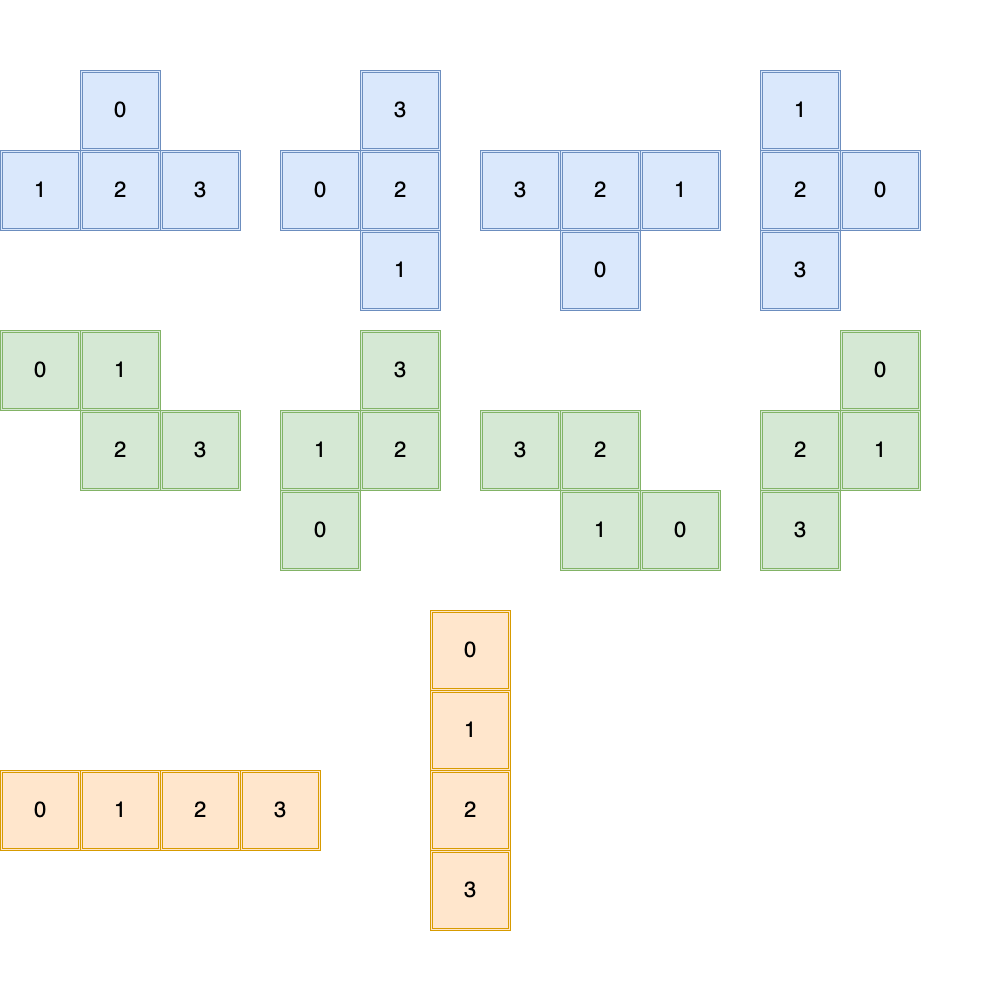

The diagram above was exported from draw.io. Its source (the exported page's mxGraphModel, read from the mxfile embedded in the PNG):
<mxGraphModel dx="2901" dy="2319" grid="1" gridSize="10" guides="1" tooltips="1" connect="1" arrows="1" fold="1" page="1" pageScale="1" pageWidth="827" pageHeight="1169" math="0" shadow="0">
  <root>
    <mxCell id="0" />
    <mxCell id="1" parent="0" />
    <mxCell id="2" value="&lt;span style=&quot;font-size: 22px;&quot;&gt;0&lt;/span&gt;" style="shape=ext;double=1;whiteSpace=wrap;html=1;aspect=fixed;fillColor=#dae8fc;strokeColor=#6c8ebf;" vertex="1" parent="1">
      <mxGeometry x="80" y="140" width="80" height="80" as="geometry" />
    </mxCell>
    <mxCell id="3" value="&lt;font style=&quot;font-size: 22px;&quot;&gt;2&lt;/font&gt;" style="shape=ext;double=1;whiteSpace=wrap;html=1;aspect=fixed;fillColor=#dae8fc;strokeColor=#6c8ebf;" vertex="1" parent="1">
      <mxGeometry x="80" y="220" width="80" height="80" as="geometry" />
    </mxCell>
    <mxCell id="4" value="&lt;font style=&quot;font-size: 22px;&quot;&gt;3&lt;/font&gt;" style="shape=ext;double=1;whiteSpace=wrap;html=1;aspect=fixed;fillColor=#dae8fc;strokeColor=#6c8ebf;" vertex="1" parent="1">
      <mxGeometry x="160" y="220" width="80" height="80" as="geometry" />
    </mxCell>
    <mxCell id="5" value="&lt;font style=&quot;font-size: 22px;&quot;&gt;1&lt;/font&gt;" style="shape=ext;double=1;whiteSpace=wrap;html=1;aspect=fixed;fillColor=#dae8fc;strokeColor=#6c8ebf;" vertex="1" parent="1">
      <mxGeometry y="220" width="80" height="80" as="geometry" />
    </mxCell>
    <mxCell id="6" value="&lt;span style=&quot;font-size: 22px;&quot;&gt;0&lt;/span&gt;" style="shape=ext;double=1;whiteSpace=wrap;html=1;aspect=fixed;fillColor=#dae8fc;strokeColor=#6c8ebf;" vertex="1" parent="1">
      <mxGeometry x="280" y="220" width="80" height="80" as="geometry" />
    </mxCell>
    <mxCell id="7" value="&lt;font style=&quot;font-size: 22px;&quot;&gt;2&lt;/font&gt;" style="shape=ext;double=1;whiteSpace=wrap;html=1;aspect=fixed;fillColor=#dae8fc;strokeColor=#6c8ebf;" vertex="1" parent="1">
      <mxGeometry x="360" y="220" width="80" height="80" as="geometry" />
    </mxCell>
    <mxCell id="8" value="&lt;font style=&quot;font-size: 22px;&quot;&gt;3&lt;/font&gt;" style="shape=ext;double=1;whiteSpace=wrap;html=1;aspect=fixed;fillColor=#dae8fc;strokeColor=#6c8ebf;" vertex="1" parent="1">
      <mxGeometry x="360" y="140" width="80" height="80" as="geometry" />
    </mxCell>
    <mxCell id="9" value="&lt;font style=&quot;font-size: 22px;&quot;&gt;1&lt;/font&gt;" style="shape=ext;double=1;whiteSpace=wrap;html=1;aspect=fixed;fillColor=#dae8fc;strokeColor=#6c8ebf;" vertex="1" parent="1">
      <mxGeometry x="360" y="300" width="80" height="80" as="geometry" />
    </mxCell>
    <mxCell id="10" value="&lt;span style=&quot;font-size: 22px;&quot;&gt;0&lt;/span&gt;" style="shape=ext;double=1;whiteSpace=wrap;html=1;aspect=fixed;fillColor=#dae8fc;strokeColor=#6c8ebf;" vertex="1" parent="1">
      <mxGeometry x="560" y="300" width="80" height="80" as="geometry" />
    </mxCell>
    <mxCell id="11" value="&lt;font style=&quot;font-size: 22px;&quot;&gt;2&lt;/font&gt;" style="shape=ext;double=1;whiteSpace=wrap;html=1;aspect=fixed;fillColor=#dae8fc;strokeColor=#6c8ebf;" vertex="1" parent="1">
      <mxGeometry x="560" y="220" width="80" height="80" as="geometry" />
    </mxCell>
    <mxCell id="12" value="&lt;font style=&quot;font-size: 22px;&quot;&gt;3&lt;/font&gt;" style="shape=ext;double=1;whiteSpace=wrap;html=1;aspect=fixed;fillColor=#dae8fc;strokeColor=#6c8ebf;" vertex="1" parent="1">
      <mxGeometry x="480" y="220" width="80" height="80" as="geometry" />
    </mxCell>
    <mxCell id="13" value="&lt;font style=&quot;font-size: 22px;&quot;&gt;1&lt;/font&gt;" style="shape=ext;double=1;whiteSpace=wrap;html=1;aspect=fixed;fillColor=#dae8fc;strokeColor=#6c8ebf;" vertex="1" parent="1">
      <mxGeometry x="640" y="220" width="80" height="80" as="geometry" />
    </mxCell>
    <mxCell id="14" value="&lt;span style=&quot;font-size: 22px;&quot;&gt;0&lt;/span&gt;" style="shape=ext;double=1;whiteSpace=wrap;html=1;aspect=fixed;fillColor=#dae8fc;strokeColor=#6c8ebf;" vertex="1" parent="1">
      <mxGeometry x="840" y="220" width="80" height="80" as="geometry" />
    </mxCell>
    <mxCell id="15" value="&lt;font style=&quot;font-size: 22px;&quot;&gt;2&lt;/font&gt;" style="shape=ext;double=1;whiteSpace=wrap;html=1;aspect=fixed;fillColor=#dae8fc;strokeColor=#6c8ebf;" vertex="1" parent="1">
      <mxGeometry x="760" y="220" width="80" height="80" as="geometry" />
    </mxCell>
    <mxCell id="16" value="&lt;font style=&quot;font-size: 22px;&quot;&gt;3&lt;/font&gt;" style="shape=ext;double=1;whiteSpace=wrap;html=1;aspect=fixed;fillColor=#dae8fc;strokeColor=#6c8ebf;" vertex="1" parent="1">
      <mxGeometry x="760" y="300" width="80" height="80" as="geometry" />
    </mxCell>
    <mxCell id="17" value="&lt;font style=&quot;font-size: 22px;&quot;&gt;1&lt;/font&gt;" style="shape=ext;double=1;whiteSpace=wrap;html=1;aspect=fixed;fillColor=#dae8fc;strokeColor=#6c8ebf;" vertex="1" parent="1">
      <mxGeometry x="760" y="140" width="80" height="80" as="geometry" />
    </mxCell>
    <mxCell id="18" value="&lt;span style=&quot;font-size: 22px;&quot;&gt;0&lt;/span&gt;" style="shape=ext;double=1;whiteSpace=wrap;html=1;aspect=fixed;fillColor=#d5e8d4;strokeColor=#82b366;" vertex="1" parent="1">
      <mxGeometry y="400" width="80" height="80" as="geometry" />
    </mxCell>
    <mxCell id="19" value="&lt;font style=&quot;font-size: 22px;&quot;&gt;2&lt;/font&gt;" style="shape=ext;double=1;whiteSpace=wrap;html=1;aspect=fixed;fillColor=#d5e8d4;strokeColor=#82b366;" vertex="1" parent="1">
      <mxGeometry x="80" y="480" width="80" height="80" as="geometry" />
    </mxCell>
    <mxCell id="20" value="&lt;font style=&quot;font-size: 22px;&quot;&gt;3&lt;/font&gt;" style="shape=ext;double=1;whiteSpace=wrap;html=1;aspect=fixed;fillColor=#d5e8d4;strokeColor=#82b366;" vertex="1" parent="1">
      <mxGeometry x="160" y="480" width="80" height="80" as="geometry" />
    </mxCell>
    <mxCell id="21" value="&lt;font style=&quot;font-size: 22px;&quot;&gt;1&lt;/font&gt;" style="shape=ext;double=1;whiteSpace=wrap;html=1;aspect=fixed;fillColor=#d5e8d4;strokeColor=#82b366;" vertex="1" parent="1">
      <mxGeometry x="80" y="400" width="80" height="80" as="geometry" />
    </mxCell>
    <mxCell id="22" value="&lt;span style=&quot;font-size: 22px;&quot;&gt;0&lt;/span&gt;" style="shape=ext;double=1;whiteSpace=wrap;html=1;aspect=fixed;fillColor=#d5e8d4;strokeColor=#82b366;" vertex="1" parent="1">
      <mxGeometry x="280" y="560" width="80" height="80" as="geometry" />
    </mxCell>
    <mxCell id="23" value="&lt;font style=&quot;font-size: 22px;&quot;&gt;2&lt;/font&gt;" style="shape=ext;double=1;whiteSpace=wrap;html=1;aspect=fixed;fillColor=#d5e8d4;strokeColor=#82b366;" vertex="1" parent="1">
      <mxGeometry x="360" y="480" width="80" height="80" as="geometry" />
    </mxCell>
    <mxCell id="24" value="&lt;font style=&quot;font-size: 22px;&quot;&gt;3&lt;/font&gt;" style="shape=ext;double=1;whiteSpace=wrap;html=1;aspect=fixed;fillColor=#d5e8d4;strokeColor=#82b366;" vertex="1" parent="1">
      <mxGeometry x="360" y="400" width="80" height="80" as="geometry" />
    </mxCell>
    <mxCell id="25" value="&lt;font style=&quot;font-size: 22px;&quot;&gt;1&lt;/font&gt;" style="shape=ext;double=1;whiteSpace=wrap;html=1;aspect=fixed;fillColor=#d5e8d4;strokeColor=#82b366;" vertex="1" parent="1">
      <mxGeometry x="280" y="480" width="80" height="80" as="geometry" />
    </mxCell>
    <mxCell id="26" value="&lt;span style=&quot;font-size: 22px;&quot;&gt;0&lt;/span&gt;" style="shape=ext;double=1;whiteSpace=wrap;html=1;aspect=fixed;fillColor=#d5e8d4;strokeColor=#82b366;" vertex="1" parent="1">
      <mxGeometry x="640" y="560" width="80" height="80" as="geometry" />
    </mxCell>
    <mxCell id="27" value="&lt;font style=&quot;font-size: 22px;&quot;&gt;2&lt;/font&gt;" style="shape=ext;double=1;whiteSpace=wrap;html=1;aspect=fixed;fillColor=#d5e8d4;strokeColor=#82b366;" vertex="1" parent="1">
      <mxGeometry x="560" y="480" width="80" height="80" as="geometry" />
    </mxCell>
    <mxCell id="28" value="&lt;font style=&quot;font-size: 22px;&quot;&gt;3&lt;/font&gt;" style="shape=ext;double=1;whiteSpace=wrap;html=1;aspect=fixed;fillColor=#d5e8d4;strokeColor=#82b366;" vertex="1" parent="1">
      <mxGeometry x="480" y="480" width="80" height="80" as="geometry" />
    </mxCell>
    <mxCell id="29" value="&lt;font style=&quot;font-size: 22px;&quot;&gt;1&lt;/font&gt;" style="shape=ext;double=1;whiteSpace=wrap;html=1;aspect=fixed;fillColor=#d5e8d4;strokeColor=#82b366;" vertex="1" parent="1">
      <mxGeometry x="560" y="560" width="80" height="80" as="geometry" />
    </mxCell>
    <mxCell id="30" value="&lt;span style=&quot;font-size: 22px;&quot;&gt;0&lt;/span&gt;" style="shape=ext;double=1;whiteSpace=wrap;html=1;aspect=fixed;fillColor=#d5e8d4;strokeColor=#82b366;" vertex="1" parent="1">
      <mxGeometry x="840" y="400" width="80" height="80" as="geometry" />
    </mxCell>
    <mxCell id="31" value="&lt;font style=&quot;font-size: 22px;&quot;&gt;2&lt;/font&gt;" style="shape=ext;double=1;whiteSpace=wrap;html=1;aspect=fixed;fillColor=#d5e8d4;strokeColor=#82b366;" vertex="1" parent="1">
      <mxGeometry x="760" y="480" width="80" height="80" as="geometry" />
    </mxCell>
    <mxCell id="32" value="&lt;font style=&quot;font-size: 22px;&quot;&gt;3&lt;/font&gt;" style="shape=ext;double=1;whiteSpace=wrap;html=1;aspect=fixed;fillColor=#d5e8d4;strokeColor=#82b366;" vertex="1" parent="1">
      <mxGeometry x="760" y="560" width="80" height="80" as="geometry" />
    </mxCell>
    <mxCell id="33" value="&lt;font style=&quot;font-size: 22px;&quot;&gt;1&lt;/font&gt;" style="shape=ext;double=1;whiteSpace=wrap;html=1;aspect=fixed;fillColor=#d5e8d4;strokeColor=#82b366;" vertex="1" parent="1">
      <mxGeometry x="840" y="480" width="80" height="80" as="geometry" />
    </mxCell>
    <mxCell id="34" value="&lt;span style=&quot;font-size: 22px;&quot;&gt;0&lt;/span&gt;" style="shape=ext;double=1;whiteSpace=wrap;html=1;aspect=fixed;fillColor=#ffe6cc;strokeColor=#d79b00;" vertex="1" parent="1">
      <mxGeometry y="840" width="80" height="80" as="geometry" />
    </mxCell>
    <mxCell id="35" value="&lt;font style=&quot;font-size: 22px;&quot;&gt;2&lt;/font&gt;" style="shape=ext;double=1;whiteSpace=wrap;html=1;aspect=fixed;fillColor=#ffe6cc;strokeColor=#d79b00;" vertex="1" parent="1">
      <mxGeometry x="160" y="840" width="80" height="80" as="geometry" />
    </mxCell>
    <mxCell id="36" value="&lt;font style=&quot;font-size: 22px;&quot;&gt;3&lt;/font&gt;" style="shape=ext;double=1;whiteSpace=wrap;html=1;aspect=fixed;fillColor=#ffe6cc;strokeColor=#d79b00;" vertex="1" parent="1">
      <mxGeometry x="240" y="840" width="80" height="80" as="geometry" />
    </mxCell>
    <mxCell id="37" value="&lt;font style=&quot;font-size: 22px;&quot;&gt;1&lt;/font&gt;" style="shape=ext;double=1;whiteSpace=wrap;html=1;aspect=fixed;fillColor=#ffe6cc;strokeColor=#d79b00;" vertex="1" parent="1">
      <mxGeometry x="80" y="840" width="80" height="80" as="geometry" />
    </mxCell>
    <mxCell id="38" value="&lt;span style=&quot;font-size: 22px;&quot;&gt;0&lt;/span&gt;" style="shape=ext;double=1;whiteSpace=wrap;html=1;aspect=fixed;fillColor=#ffe6cc;strokeColor=#d79b00;" vertex="1" parent="1">
      <mxGeometry x="430" y="680" width="80" height="80" as="geometry" />
    </mxCell>
    <mxCell id="39" value="&lt;font style=&quot;font-size: 22px;&quot;&gt;2&lt;/font&gt;" style="shape=ext;double=1;whiteSpace=wrap;html=1;aspect=fixed;fillColor=#ffe6cc;strokeColor=#d79b00;" vertex="1" parent="1">
      <mxGeometry x="430" y="840" width="80" height="80" as="geometry" />
    </mxCell>
    <mxCell id="40" value="&lt;font style=&quot;font-size: 22px;&quot;&gt;3&lt;/font&gt;" style="shape=ext;double=1;whiteSpace=wrap;html=1;aspect=fixed;fillColor=#ffe6cc;strokeColor=#d79b00;" vertex="1" parent="1">
      <mxGeometry x="430" y="920" width="80" height="80" as="geometry" />
    </mxCell>
    <mxCell id="41" value="&lt;font style=&quot;font-size: 22px;&quot;&gt;1&lt;/font&gt;" style="shape=ext;double=1;whiteSpace=wrap;html=1;aspect=fixed;fillColor=#ffe6cc;strokeColor=#d79b00;" vertex="1" parent="1">
      <mxGeometry x="430" y="760" width="80" height="80" as="geometry" />
    </mxCell>
    <mxCell id="42" value="&amp;nbsp;" style="text;html=1;align=center;verticalAlign=middle;resizable=0;points=[];autosize=1;strokeColor=none;fillColor=none;" vertex="1" parent="1">
      <mxGeometry x="455" y="1030" width="30" height="30" as="geometry" />
    </mxCell>
    <mxCell id="43" value="&amp;nbsp;" style="text;html=1;align=center;verticalAlign=middle;resizable=0;points=[];autosize=1;strokeColor=none;fillColor=none;" vertex="1" parent="1">
      <mxGeometry x="950" y="425" width="30" height="30" as="geometry" />
    </mxCell>
    <mxCell id="44" value="&amp;nbsp;" style="text;html=1;align=center;verticalAlign=middle;resizable=0;points=[];autosize=1;strokeColor=none;fillColor=none;" vertex="1" parent="1">
      <mxGeometry x="425" y="70" width="30" height="30" as="geometry" />
    </mxCell>
  </root>
</mxGraphModel>